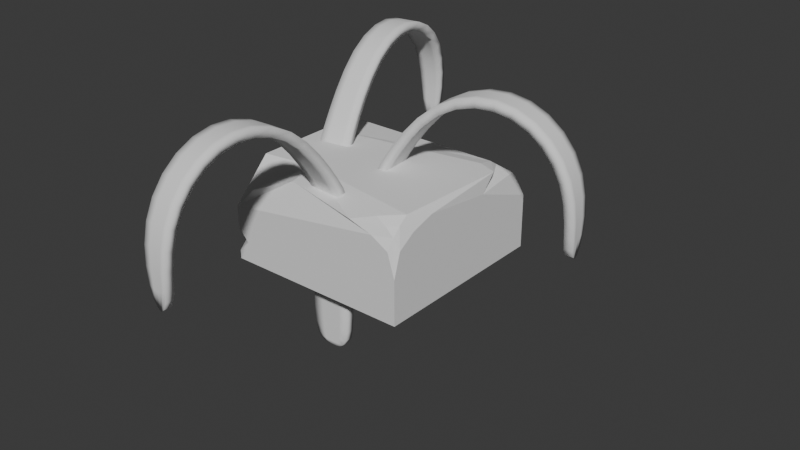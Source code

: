 # Source: 1028_TerrainAssetsCreating.blend  (saved by Blender 4.2.66; exported with 4.5.12 LTS)
import bpy
from mathutils import Matrix  # noqa: F401  (used for matrix-valued properties, if any)

bpy.ops.wm.read_factory_settings(use_empty=True)
scene = bpy.context.scene
scene.name = 'Scene'

# ---- collections
col_collection = bpy.data.collections.new('Collection'); scene.collection.children.link(col_collection)
col_grassedges = bpy.data.collections.new('GrassEdges'); scene.collection.children.link(col_grassedges)

# ---- node groups
ng_smooth_by_angle = bpy.data.node_groups.new('Smooth by Angle', 'GeometryNodeTree')
_s = ng_smooth_by_angle.interface.new_socket(name='Mesh', in_out='OUTPUT', socket_type='NodeSocketGeometry')
_s = ng_smooth_by_angle.interface.new_socket(name='Mesh', in_out='INPUT', socket_type='NodeSocketGeometry')
_s = ng_smooth_by_angle.interface.new_socket(name='Angle', in_out='INPUT', socket_type='NodeSocketFloat')
_s.subtype = 'ANGLE'
_s.default_value = 0.5236
_s.min_value = 0.0
_s.max_value = 3.142
_s.description = 'Maximum face angle for smooth edges'
_s = ng_smooth_by_angle.interface.new_socket(name='Ignore Sharpness', in_out='INPUT', socket_type='NodeSocketBool')
_s.force_non_field = True
ng_smooth_by_angle.description = 'Set the sharpness of mesh edges based on the angle between the neighboring faces'
ng_smooth_by_angle.is_modifier = True
_N = ng_smooth_by_angle.nodes; _L = ng_smooth_by_angle.links
n0 = _N.new('GeometryNodeSetShadeSmooth'); n0.name = 'Set Shade Smooth'; n0.location = (120, -80)
n0.domain = 'EDGE'
n1 = _N.new('GeometryNodeSetShadeSmooth'); n1.name = 'Set Shade Smooth.001'; n1.location = (300, -80)
n2 = _N.new('NodeGroupOutput'); n2.name = 'Group Output'; n2.location = (480, -80)
n3 = _N.new('GeometryNodeInputMeshEdgeAngle'); n3.name = 'Edge Angle'; n3.location = (-440, -240)
n4 = _N.new('NodeGroupInput'); n4.name = 'Group Input'; n4.location = (-80, -80)
n5 = _N.new('GeometryNodeInputEdgeSmooth'); n5.name = 'Is Edge Smooth'; n5.location = (-260, -120)
n6 = _N.new('GeometryNodeInputShadeSmooth'); n6.name = 'Is Shade Smooth'; n6.location = (-440, -397)
n7 = _N.new('FunctionNodeCompare'); n7.name = 'Compare'; n7.location = (-260, -260)
n7.operation = 'LESS_EQUAL'
n7.inputs[6].default_value = (0.0, 0.0, 0.0, 0.0)
n7.inputs[7].default_value = (0.0, 0.0, 0.0, 0.0)
n8 = _N.new('FunctionNodeBooleanMath'); n8.name = 'Boolean Math.001'; n8.location = (-80, -260)
n9 = _N.new('NodeGroupInput'); n9.name = 'Group Input.001'; n9.location = (-440, -329)
n10 = _N.new('NodeGroupInput'); n10.name = 'Group Input.002'; n10.location = (-259, -189)
n11 = _N.new('FunctionNodeBooleanMath'); n11.name = 'Boolean Math'; n11.location = (-80, -149)
n11.operation = 'OR'
n12 = _N.new('FunctionNodeBooleanMath'); n12.name = 'Boolean Math.002'; n12.location = (-260, -380)
n12.operation = 'OR'
n13 = _N.new('NodeGroupInput'); n13.name = 'Group Input.003'; n13.location = (-440, -460)
_L.new(n3.outputs[0], n7.inputs[0])
_L.new(n1.outputs[0], n2.inputs[0])
_L.new(n9.outputs[1], n7.inputs[1])
_L.new(n7.outputs[0], n8.inputs[0])
_L.new(n4.outputs[0], n0.inputs[0])
_L.new(n0.outputs[0], n1.inputs[0])
_L.new(n8.outputs[0], n0.inputs[2])
_L.new(n10.outputs[2], n11.inputs[1])
_L.new(n5.outputs[0], n11.inputs[0])
_L.new(n11.outputs[0], n0.inputs[1])
_L.new(n13.outputs[2], n12.inputs[1])
_L.new(n6.outputs[0], n12.inputs[0])
_L.new(n12.outputs[0], n8.inputs[1])
n2.is_active_output = True

# ---- world
world_world = bpy.data.worlds.new('World'); scene.world = world_world
world_world.use_nodes = True; world_world.node_tree.nodes.clear()
_N = world_world.node_tree.nodes; _L = world_world.node_tree.links
n0 = _N.new('ShaderNodeOutputWorld'); n0.name = 'World Output'; n0.location = (300, 300)
n1 = _N.new('ShaderNodeBackground'); n1.name = 'Background'; n1.location = (10, 300)
n1.inputs[0].default_value = (0.05088, 0.05088, 0.05088, 1.0)
_L.new(n1.outputs[0], n0.inputs[0])
n0.is_active_output = True
world_world.color = (0.05088, 0.05088, 0.05088)
world_world.sun_shadow_jitter_overblur = 0.0

# ---- meshes
me_cube_001 = bpy.data.meshes.new('Cube.001')
me_cube_001.from_pydata([(1.0, -1.0, 0.2174), (1.0, 1.0, 0.2174), (-1.0, 1.0, 0.2174), (-1.0, -1.0, 0.0), (-1.0, 1.0, 0.0), (1.0, 1.0, 0.0), (1.0, -1.0, 0.0), (1.0, -1.0, 0.4778), (1.0, -0.4778, 0.9325), (0.4778, -1.0, 0.9188), (1.0, -0.9225, 0.7341), (0.9225, -1.0, 0.7341), (0.9387, -0.9387, 0.8524), (0.9225, -0.7341, 1.0), (1.0, -0.7341, 0.855), (0.9387, -0.8524, 0.9387), (0.7341, -1.0, 0.8413), (0.7341, -0.9225, 1.0), (0.8524, -0.9387, 0.9387), (-1.0, 0.2792, 1.0), (-1.0, 1.0, 0.578), (-1.0, 0.789, 0.9435), (-1.0, 0.9435, 0.789), (1.0, 1.0, 0.578), (0.9268, 0.9435, 0.789), (1.0, 0.3007, 0.8391), (0.7658, 0.578, 1.0), (0.979, 0.4968, 1.0), (0.7326, 0.789, 0.9435), (0.9268, 0.8905, 0.842), (0.7833, 0.8187, 0.9137), (-1.0, -1.0, 0.5825), (-1.0, -0.5825, 1.0), (-0.3384, -0.8759, 1.0), (-0.4352, -0.5074, 1.0), (-0.7552, -1.0, 0.8274), (-1.0, -0.877, 0.2174), (-1.0, -1.0, 0.0944), (-0.877, -1.0, 0.2174), (-1.0, -1.0, 0.3403)], [], [(21, 28, 30, 29, 24, 22), (2, 20, 23, 1), (0, 7, 11, 16, 9, 33, 35, 31, 39, 38), (5, 1, 0, 6), (6, 3, 4, 5), (4, 2, 1, 5), (7, 10, 12, 11), (10, 14, 15, 12), (8, 13, 15, 14), (13, 17, 18, 15), (9, 16, 18, 17), (16, 11, 12, 18), (12, 15, 18), (1, 23, 24, 29, 25, 8, 14, 10, 7, 0), (22, 24, 23, 20), (19, 26, 28, 21), (25, 29, 30, 27), (27, 30, 28, 26), (3, 37, 36, 2, 4), (25, 27, 26, 19, 32, 34, 33, 9, 17, 13, 8), (31, 35, 34, 32), (33, 34, 35), (6, 0, 38, 37, 3), (36, 37, 38, 39), (36, 39, 31, 32, 19, 21, 22, 20, 2)])
_uv = me_cube_001.uv_layers.new(name='UVMap')
_uv.uv.foreach_set('vector', [0.625, 0.25, 0.625, 0.491, 0.6199, 0.4974, 0.6077, 0.5, 0.5986, 0.5, 0.5986, 0.25, 0.5272, 0.25, 0.5722, 0.25, 0.5722, 0.5, 0.5272, 0.5, 0.5272, 0.75, 0.5597, 0.75, 0.5918, 0.7597, 0.6153, 0.7832, 0.625, 0.8153, 0.625, 0.9173, 0.6034, 0.9694, 0.5728, 1.0, 0.5425, 1.0, 0.5272, 0.9846, 0.5, 0.5, 0.5272, 0.5, 0.5272, 0.75, 0.5, 0.75, 0.5, 0.75, 0.5, 0.0, 0.5, 0.25, 0.5, 0.5, 0.5, 0.25, 0.5272, 0.25, 0.5272, 0.5, 0.5, 0.5, 0.5597, 0.75, 0.5918, 0.7403, 0.6065, 0.75, 0.5918, 0.7597, 0.5918, 0.7403, 0.6153, 0.7168, 0.625, 0.7315, 0.6065, 0.75, 0.625, 0.6847, 0.6347, 0.7168, 0.625, 0.7315, 0.6153, 0.7168, 0.6347, 0.7168, 0.6582, 0.7403, 0.6435, 0.75, 0.625, 0.7315, 0.625, 0.8153, 0.6153, 0.7832, 0.625, 0.7685, 0.625, 0.7832, 0.6153, 0.7832, 0.5918, 0.7597, 0.6065, 0.75, 0.625, 0.7685, 0.6065, 0.7577, 0.6173, 0.7315, 0.6435, 0.7423, 0.5272, 0.5, 0.5722, 0.5, 0.5986, 0.5071, 0.6052, 0.5137, 0.625, 0.5874, 0.625, 0.6847, 0.6153, 0.7168, 0.5918, 0.7403, 0.5597, 0.75, 0.5272, 0.75, 0.5986, 0.25, 0.5986, 0.5, 0.5722, 0.5, 0.5722, 0.25, 0.875, 0.5528, 0.634, 0.5528, 0.634, 0.5, 0.875, 0.5, 0.625, 0.5874, 0.6052, 0.5137, 0.6179, 0.5264, 0.625, 0.5528, 0.625, 0.5528, 0.625, 0.5, 0.634, 0.5, 0.634, 0.5528, 0.5, 0.0, 0.5118, 0.0, 0.5272, 0.01537, 0.5272, 0.25, 0.5, 0.25, 0.625, 0.5874, 0.6276, 0.5629, 0.634, 0.5528, 0.875, 0.5528, 0.875, 0.6978, 0.8444, 0.7284, 0.7923, 0.75, 0.6903, 0.75, 0.6582, 0.7403, 0.6347, 0.7168, 0.625, 0.6847, 0.5728, 0.0, 0.6034, 0.5559, 0.7284, 0.8444, 0.875, 0.6978, 0.625, 0.9173, 0.8444, 0.7284, 0.6034, 0.5559, 0.5, 0.75, 0.5272, 0.75, 0.5272, 0.9846, 0.5118, 1.0, 0.5, 1.0, 0.5272, 0.01537, 0.5118, 0.0, 0.5272, 0.9846, 0.5425, 1.0, 0.5272, 0.01537, 0.5425, 0.0, 0.5728, 0.0, 0.625, 0.05219, 0.625, 0.1972, 0.6179, 0.2236, 0.5986, 0.2429, 0.5722, 0.25, 0.5272, 0.25])
me_cube_001.update()
me_cube = bpy.data.meshes.new('Cube')
me_cube.from_pydata([(-0.3765, -0.3765, -0.4488), (-0.3765, 0.3765, -0.4488), (0.3765, -0.3765, -0.4488), (0.3765, 0.3765, -0.4488), (0.2556, 0.4261, 0.4934), (-0.4312, -0.4533, 0.02224), (-0.4202, 0.3866, 0.002482), (0.4344, 0.4821, 0.03782), (0.4551, -0.4337, 0.003992), (-0.4367, 0.4367, -0.2822), (0.4367, 0.4367, -0.2822), (0.4367, -0.4367, -0.2822), (-0.4367, -0.4367, -0.2822), (0.4361, 0.001158, 0.5303), (0.2394, -0.2579, 0.4922), (0.3846, -0.2985, 0.2735), (-0.09283, -0.2916, 0.4262), (-0.2642, -0.1294, 0.5473), (-0.2766, -0.3856, 0.3624), (-0.1535, 0.4548, 0.4975), (-0.405, 0.4448, 0.2989), (-0.3464, 0.2004, 0.5014), (-0.4591, -6.548e-09, -0.4629), (-0.4076, 0.4076, -0.3886), (-2.993e-09, 0.4591, -0.4629), (0.4076, 0.4076, -0.3886), (0.4591, -2.69e-09, -0.4629), (0.4076, -0.4076, -0.3886), (9.683e-09, -0.4591, -0.4629), (-0.4549, -0.4576, -0.155), (0.3454, 0.4778, 0.3041), (0.01136, -0.6055, 0.01675), (0.612, 0.02462, 0.02798), (-0.01863, 0.6465, 0.02228), (-0.516, 0.001645, 0.02515), (-0.4581, 0.4595, -0.1575), (0.4553, 0.4612, -0.1531), (0.4578, -0.4552, -0.1573), (-0.4076, -0.4076, -0.3886), (-0.6005, 3.725e-09, -0.2822), (3.725e-09, 0.6005, -0.2822), (0.6005, -3.725e-09, -0.2822), (6.054e-09, -0.6005, -0.2822), (0.4288, -0.1223, 0.3601), (0.3114, -0.1091, 0.5594), (0.2347, -0.3451, 0.3448), (0.3135, 0.1981, 0.5351), (0.4118, -0.3513, 0.1996), (-0.145, -0.4015, 0.3644), (-0.1521, -0.1732, 0.49), (-0.3138, -0.2414, 0.4265), (0.01048, -0.2664, 0.5184), (-0.3412, -0.4089, 0.2518), (-0.2328, 0.3045, 0.5366), (-0.2634, 0.5189, 0.3746), (-0.4361, 0.2837, 0.3833), (-0.4202, 0.4504, 0.1907), (0.03026, 0.4596, 0.5186), (-0.3062, 0.03318, 0.5316), (-0.4784, 0.006349, 0.3109), (0.509, 0.06348, 0.3006), (-7.881e-10, 3.923e-09, -0.4925), (-0.01337, 0.08434, 0.635), (0.00142, -0.627, -0.1557), (0.6278, 0.003077, -0.1543), (-0.002329, 0.6321, -0.155), (-0.6266, 0.0002056, -0.1547), (-0.5609, 1.863e-09, -0.3898), (1.863e-09, 0.5609, -0.3898), (0.5609, -1.863e-09, -0.3898), (0.0, -0.5609, -0.3898), (0.3484, -0.2128, 0.4213), (-0.2062, -0.3014, 0.4484), (0.0305, -0.4828, 0.3195), (-0.3416, 0.3953, 0.4364), (-0.06405, 0.6089, 0.2812)], [], [(5, 52, 59, 34), (18, 50, 59, 52), (17, 58, 59, 50), (21, 55, 59, 58), (20, 56, 59, 55), (6, 34, 59, 56), (7, 30, 60, 32), (4, 46, 60, 30), (13, 43, 60, 46), (15, 47, 60, 43), (8, 32, 60, 47), (1, 24, 61, 22), (24, 3, 26, 61), (61, 26, 2, 28), (22, 61, 28, 0), (4, 57, 62, 46), (19, 53, 62, 57), (21, 58, 62, 53), (17, 49, 62, 58), (16, 51, 62, 49), (14, 44, 62, 51), (13, 46, 62, 44), (11, 37, 63, 42), (37, 8, 31, 63), (63, 31, 5, 29), (42, 63, 29, 12), (10, 36, 64, 41), (36, 7, 32, 64), (64, 32, 8, 37), (41, 64, 37, 11), (9, 35, 65, 40), (35, 6, 33, 65), (65, 33, 7, 36), (40, 65, 36, 10), (12, 29, 66, 39), (29, 5, 34, 66), (66, 34, 6, 35), (39, 66, 35, 9), (0, 38, 67, 22), (38, 12, 39, 67), (67, 39, 9, 23), (22, 67, 23, 1), (1, 23, 68, 24), (23, 9, 40, 68), (68, 40, 10, 25), (24, 68, 25, 3), (3, 25, 69, 26), (25, 10, 41, 69), (69, 41, 11, 27), (26, 69, 27, 2), (2, 27, 70, 28), (27, 11, 42, 70), (70, 42, 12, 38), (28, 70, 38, 0), (13, 44, 71, 43), (14, 45, 71, 44), (15, 43, 71, 45), (16, 49, 72, 48), (17, 50, 72, 49), (18, 48, 72, 50), (8, 47, 73, 31), (15, 45, 73, 47), (14, 51, 73, 45), (16, 48, 73, 51), (18, 52, 73, 48), (5, 31, 73, 52), (19, 54, 74, 53), (20, 55, 74, 54), (21, 53, 74, 55), (6, 56, 75, 33), (20, 54, 75, 56), (19, 57, 75, 54), (4, 30, 75, 57), (7, 33, 75, 30)])
me_cube.polygons.foreach_set('use_smooth', [True] * 74)
_uv = me_cube.uv_layers.new(name='UVMap')
_uv.uv.foreach_set('vector', [0.5, 0.0, 0.5, 0.0, 0.5454, 0.1302, 0.5015, 0.126, 0.5, 0.0, 0.5625, 0.05689, 0.5454, 0.1302, 0.5, 0.0, 0.625, 0.1138, 0.625, 0.1397, 0.5454, 0.1302, 0.5625, 0.05689, 0.625, 0.1657, 0.5854, 0.2195, 0.5454, 0.1302, 0.625, 0.1397, 0.5089, 0.25, 0.5273, 0.2491, 0.5454, 0.1302, 0.5854, 0.2195, 0.5006, 0.2495, 0.5015, 0.126, 0.5454, 0.1302, 0.5273, 0.2491, 0.5087, 0.5005, 0.5606, 0.5018, 0.561, 0.6385, 0.5078, 0.628, 0.625, 0.5, 0.6373, 0.6118, 0.561, 0.6385, 0.5606, 0.5018, 0.63, 0.6729, 0.5882, 0.701, 0.561, 0.6385, 0.6373, 0.6118, 0.5403, 0.75, 0.5377, 0.7492, 0.561, 0.6385, 0.5882, 0.701, 0.5037, 0.7499, 0.5078, 0.628, 0.561, 0.6385, 0.5377, 0.7492, 0.125, 0.5, 0.25, 0.5, 0.2474, 0.625, 0.125, 0.625, 0.25, 0.5, 0.375, 0.5, 0.349, 0.625, 0.2474, 0.625, 0.2474, 0.625, 0.349, 0.625, 0.375, 0.75, 0.25, 0.75, 0.125, 0.625, 0.2474, 0.625, 0.25, 0.75, 0.125, 0.75, 0.625, 0.5, 0.7103, 0.5, 0.7452, 0.6301, 0.6373, 0.6118, 0.7956, 0.5, 0.8353, 0.5421, 0.7452, 0.6301, 0.7103, 0.5, 0.875, 0.5843, 0.875, 0.6103, 0.7452, 0.6301, 0.8353, 0.5421, 0.875, 0.6362, 0.8021, 0.6931, 0.7452, 0.6301, 0.875, 0.6103, 0.7293, 0.75, 0.7061, 0.75, 0.7452, 0.6301, 0.8021, 0.6931, 0.6829, 0.75, 0.6637, 0.6993, 0.7452, 0.6301, 0.7061, 0.75, 0.63, 0.6729, 0.6373, 0.6118, 0.7452, 0.6301, 0.6637, 0.6993, 0.4375, 0.75, 0.4692, 0.75, 0.4693, 0.8746, 0.4375, 0.875, 0.4692, 0.75, 0.5037, 0.7499, 0.5032, 0.8717, 0.4693, 0.8746, 0.4693, 0.8746, 0.5032, 0.8717, 0.5, 1.0, 0.4688, 1.0, 0.4375, 0.875, 0.4693, 0.8746, 0.4688, 1.0, 0.4375, 1.0, 0.4375, 0.5, 0.4698, 0.5001, 0.4697, 0.6254, 0.4375, 0.625, 0.4698, 0.5001, 0.5087, 0.5005, 0.5078, 0.628, 0.4697, 0.6254, 0.4697, 0.6254, 0.5078, 0.628, 0.5037, 0.7499, 0.4692, 0.75, 0.4375, 0.625, 0.4697, 0.6254, 0.4692, 0.75, 0.4375, 0.75, 0.4375, 0.25, 0.4688, 0.2499, 0.4695, 0.3747, 0.4375, 0.375, 0.4688, 0.2499, 0.5006, 0.2495, 0.5058, 0.373, 0.4695, 0.3747, 0.4695, 0.3747, 0.5058, 0.373, 0.5087, 0.5005, 0.4698, 0.5001, 0.4375, 0.375, 0.4695, 0.3747, 0.4698, 0.5001, 0.4375, 0.5, 0.4375, 0.0, 0.4688, 0.0, 0.469, 0.1251, 0.4375, 0.125, 0.4688, 0.0, 0.5, 0.0, 0.5015, 0.126, 0.469, 0.1251, 0.469, 0.1251, 0.5015, 0.126, 0.5006, 0.2495, 0.4688, 0.2499, 0.4375, 0.125, 0.469, 0.1251, 0.4688, 0.2499, 0.4375, 0.25, 0.375, 0.0, 0.4063, 0.0, 0.4063, 0.125, 0.375, 0.125, 0.4063, 0.0, 0.4375, 0.0, 0.4375, 0.125, 0.4063, 0.125, 0.4063, 0.125, 0.4375, 0.125, 0.4375, 0.25, 0.4063, 0.25, 0.375, 0.125, 0.4063, 0.125, 0.4063, 0.25, 0.375, 0.25, 0.375, 0.25, 0.4063, 0.25, 0.4063, 0.375, 0.375, 0.375, 0.4063, 0.25, 0.4375, 0.25, 0.4375, 0.375, 0.4063, 0.375, 0.4063, 0.375, 0.4375, 0.375, 0.4375, 0.5, 0.4056, 0.5, 0.375, 0.375, 0.4063, 0.375, 0.4056, 0.5, 0.375, 0.5, 0.375, 0.5, 0.4056, 0.5, 0.4036, 0.625, 0.349, 0.625, 0.4056, 0.5, 0.4375, 0.5, 0.4375, 0.625, 0.4036, 0.625, 0.4036, 0.625, 0.4375, 0.625, 0.4375, 0.75, 0.4056, 0.75, 0.349, 0.625, 0.4036, 0.625, 0.4056, 0.75, 0.375, 0.75, 0.375, 0.75, 0.4056, 0.75, 0.4063, 0.875, 0.375, 0.875, 0.4056, 0.75, 0.4375, 0.75, 0.4375, 0.875, 0.4063, 0.875, 0.4063, 0.875, 0.4375, 0.875, 0.4375, 1.0, 0.4063, 1.0, 0.375, 0.875, 0.4063, 0.875, 0.4063, 1.0, 0.375, 1.0, 0.63, 0.6729, 0.6637, 0.6993, 0.6187, 0.7236, 0.5882, 0.701, 0.6829, 0.75, 0.6116, 0.75, 0.6187, 0.7236, 0.6637, 0.6993, 0.5403, 0.75, 0.5882, 0.701, 0.6187, 0.7236, 0.6116, 0.75, 0.625, 0.8543, 0.75, 0.7452, 0.6667, 0.4968, 0.5625, 0.4271, 0.875, 0.6362, 0.6875, 0.3181, 0.6667, 0.4968, 0.75, 0.7452, 0.5, 0.0, 0.5625, 0.4271, 0.6667, 0.4968, 0.6875, 0.3181, 0.5037, 0.7499, 0.5377, 0.7492, 0.5497, 0.8601, 0.5032, 0.8717, 0.5403, 0.75, 0.5827, 0.779, 0.5497, 0.8601, 0.5377, 0.7492, 0.625, 0.8079, 0.625, 0.8311, 0.5497, 0.8601, 0.5827, 0.779, 0.625, 0.8543, 0.5625, 0.9271, 0.5497, 0.8601, 0.625, 0.8311, 0.5, 1.0, 0.5, 1.0, 0.5497, 0.8601, 0.5625, 0.9271, 0.5, 1.0, 0.5032, 0.8717, 0.5497, 0.8601, 0.5, 1.0, 0.7956, 0.5, 0.6523, 0.375, 0.6454, 0.306, 0.7103, 0.3329, 0.5089, 0.25, 0.5854, 0.2195, 0.6454, 0.306, 0.6523, 0.375, 0.625, 0.1657, 0.7103, 0.3329, 0.6454, 0.306, 0.5854, 0.2195, 0.5006, 0.2495, 0.5273, 0.2491, 0.5537, 0.3657, 0.5058, 0.373, 0.5089, 0.25, 0.567, 0.2897, 0.5537, 0.3657, 0.5273, 0.2491, 0.625, 0.3294, 0.625, 0.4147, 0.5537, 0.3657, 0.567, 0.2897, 0.625, 0.5, 0.5606, 0.5018, 0.5537, 0.3657, 0.625, 0.4147, 0.5087, 0.5005, 0.5058, 0.373, 0.5537, 0.3657, 0.5606, 0.5018])
me_cube.update()
me_plane = bpy.data.meshes.new('Plane')
me_plane.from_pydata([(-0.1568, -0.1337, 0.9667), (0.1568, -0.1337, 0.9667), (-0.1372, -0.1337, -0.7232), (0.1372, -0.1337, -0.7232), (-0.2384, -0.1337, -0.5642), (0.2384, -0.1337, -0.5642), (-0.1568, -0.7113, 1.818), (0.1568, -0.7113, 1.818), (-0.1427, -2.086, 1.379), (0.1427, -2.086, 1.379), (-0.09604, -2.03, 0.5707), (0.09604, -2.03, 0.5707), (-0.1859, -0.1337, 0.9011), (0.1859, -0.1337, 0.9011), (-0.1497, -1.537, 1.934), (0.1497, -1.537, 1.934)], [], [(4, 5, 3, 2), (12, 13, 5, 4), (1, 0, 6, 7), (15, 14, 8, 9), (9, 8, 10, 11), (0, 1, 13, 12), (7, 6, 14, 15)])
me_plane.polygons.foreach_set('use_smooth', [True] * 7)
_uv = me_plane.uv_layers.new(name='UVMap')
_uv.uv.foreach_set('vector', [0.0, 0.9059, 1.0, 0.9059, 1.0, 1.0, 0.0, 1.0, 0.0, 0.453, 1.0, 0.453, 1.0, 0.9059, 0.0, 0.9059, 1.0, 0.0, 0.0, 0.0, 0.0, 0.0, 1.0, 0.0, 1.0, 0.0, 0.0, 0.0, 0.0, 0.0, 1.0, 0.0, 1.0, 0.0, 0.0, 0.0, 0.0, 0.0, 1.0, 0.0, 0.0, 0.0, 1.0, 0.0, 1.0, 0.453, 0.0, 0.453, 1.0, 0.0, 0.0, 0.0, 0.0, 0.0, 1.0, 0.0])
me_plane.update()

# ---- objects
ob_cube = bpy.data.objects.new('Cube', me_cube_001)
ob_cube_001 = bpy.data.objects.new('Cube.001', me_cube)
ob_empty = bpy.data.objects.new('Empty', None)
ob_plane = bpy.data.objects.new('Plane', me_plane)

# ---- transforms, parenting, visibility, modifiers, constraints
ob_cube.location = (0.0, 0.0, 0.0)
ob_cube_001.location = (0.0, 0.0, 0.0)
_m = ob_cube_001.modifiers.new('Smooth by Angle', 'NODES')
_m.node_group = ng_smooth_by_angle
_m.use_pin_to_last = True
_m.show_group_selector = False
ob_empty.location = (0.0, 0.0, 0.0)
ob_empty.rotation_euler = (0.0, -0.0, 1.648)
ob_plane.location = (0.0, -0.6417, 0.0)
_m = ob_plane.modifiers.new('Subdivision', 'SUBSURF')
_m.levels = 2
_m = ob_plane.modifiers.new('Solidify', 'SOLIDIFY')
_m.thickness = 0.09
_m.offset = 1.0
_m = ob_plane.modifiers.new('Array', 'ARRAY')
_m.count = 3
_m.use_relative_offset = False
_m.relative_offset_displace = (1.6, 0.0, 0.7)
_m.use_object_offset = True
_m.offset_object = ob_empty

# ---- collection membership
col_collection.objects.link(ob_cube)
col_collection.objects.link(ob_cube_001)
col_grassedges.objects.link(ob_empty)
col_grassedges.objects.link(ob_plane)

# ---- scene / render settings (as saved in the file)
scene.frame_start = 1; scene.frame_end = 250; scene.frame_set(1)
scene.render.engine = 'BLENDER_EEVEE_NEXT'
bpy.context.view_layer.update()

# ---- added for rendering (the .blend has no active camera and no usable light): camera, sun
cam_auto = bpy.data.cameras.new('AutoCamera')
cam_auto.lens = 50.0
cam_auto.sensor_width = 36.0
cam_auto.clip_end = 1000.0
ob_auto_camera = bpy.data.objects.new('AutoCamera', cam_auto)
scene.collection.objects.link(ob_auto_camera)
ob_auto_camera.location = (6.4559, -7.46892, 5.36086)
ob_auto_camera.rotation_euler = (1.09748, -7.21219e-08, 0.694738)
scene.camera = ob_auto_camera
light_auto_sun = bpy.data.lights.new('AutoSun', 'SUN')
light_auto_sun.energy = 3.0
light_auto_sun.angle = 0.0523599
ob_auto_sun = bpy.data.objects.new('AutoSun', light_auto_sun)
scene.collection.objects.link(ob_auto_sun)
ob_auto_sun.rotation_euler = (0.872665, 0.174533, 0.523599)
bpy.context.view_layer.update()
